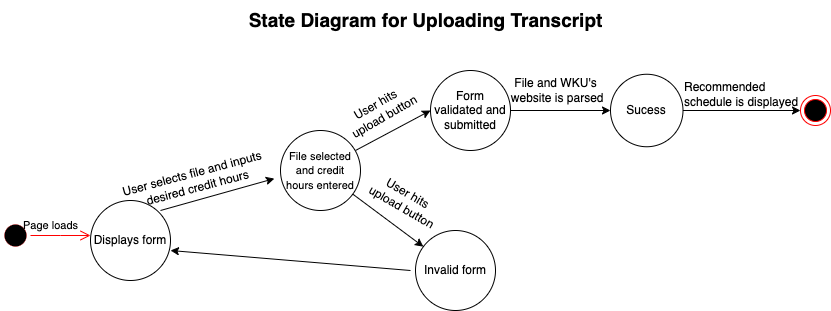

The diagram above was exported from draw.io. Its source (the exported page's mxGraphModel, read from the mxfile embedded in the PNG):
<mxGraphModel dx="855" dy="705" grid="1" gridSize="10" guides="1" tooltips="1" connect="1" arrows="1" fold="1" page="1" pageScale="1" pageWidth="850" pageHeight="1100" math="0" shadow="0">
  <root>
    <mxCell id="0" />
    <mxCell id="1" parent="0" />
    <mxCell id="txCfpDY-OAVL2rXJXz6G-1" value="" style="ellipse;html=1;shape=startState;fillColor=#000000;strokeColor=#ff0000;strokeWidth=0;" vertex="1" parent="1">
      <mxGeometry y="350" width="30" height="30" as="geometry" />
    </mxCell>
    <mxCell id="txCfpDY-OAVL2rXJXz6G-2" value="" style="edgeStyle=orthogonalEdgeStyle;html=1;verticalAlign=bottom;endArrow=open;endSize=8;strokeColor=#ff0000;rounded=0;" edge="1" source="txCfpDY-OAVL2rXJXz6G-1" parent="1">
      <mxGeometry relative="1" as="geometry">
        <mxPoint x="90" y="365" as="targetPoint" />
      </mxGeometry>
    </mxCell>
    <mxCell id="txCfpDY-OAVL2rXJXz6G-3" value="&lt;font style=&quot;font-size: 19px;&quot;&gt;&lt;b&gt;State Diagram for Uploading Transcript&lt;/b&gt;&lt;/font&gt;" style="text;html=1;align=center;verticalAlign=middle;resizable=0;points=[];autosize=1;strokeColor=none;fillColor=none;" vertex="1" parent="1">
      <mxGeometry x="235" y="130" width="380" height="40" as="geometry" />
    </mxCell>
    <mxCell id="txCfpDY-OAVL2rXJXz6G-4" value="Displays form" style="ellipse;whiteSpace=wrap;html=1;aspect=fixed;" vertex="1" parent="1">
      <mxGeometry x="90" y="330" width="80" height="80" as="geometry" />
    </mxCell>
    <mxCell id="txCfpDY-OAVL2rXJXz6G-5" value="&lt;span style=&quot;font-size: 11px;&quot;&gt;Page loads&lt;/span&gt;" style="text;html=1;align=center;verticalAlign=middle;resizable=0;points=[];autosize=1;strokeColor=none;fillColor=none;" vertex="1" parent="1">
      <mxGeometry x="10" y="340" width="80" height="30" as="geometry" />
    </mxCell>
    <mxCell id="txCfpDY-OAVL2rXJXz6G-7" value="" style="endArrow=classic;html=1;rounded=0;entryX=0.951;entryY=0.964;entryDx=0;entryDy=0;entryPerimeter=0;" edge="1" parent="1" target="txCfpDY-OAVL2rXJXz6G-9">
      <mxGeometry width="50" height="50" relative="1" as="geometry">
        <mxPoint x="160" y="340" as="sourcePoint" />
        <mxPoint x="200" y="320" as="targetPoint" />
      </mxGeometry>
    </mxCell>
    <mxCell id="txCfpDY-OAVL2rXJXz6G-9" value="User selects file and&amp;nbsp;&lt;span style=&quot;background-color: transparent; color: light-dark(rgb(0, 0, 0), rgb(255, 255, 255));&quot;&gt;inputs&amp;nbsp;&lt;/span&gt;&lt;div&gt;&lt;span style=&quot;background-color: transparent; color: light-dark(rgb(0, 0, 0), rgb(255, 255, 255));&quot;&gt;desired credit hours&lt;/span&gt;&lt;/div&gt;" style="text;html=1;align=center;verticalAlign=middle;resizable=0;points=[];autosize=1;strokeColor=none;fillColor=none;rotation=-15;" vertex="1" parent="1">
      <mxGeometry x="110" y="290" width="170" height="40" as="geometry" />
    </mxCell>
    <mxCell id="txCfpDY-OAVL2rXJXz6G-27" value="&lt;font style=&quot;font-size: 11px;&quot;&gt;File selected and credit hours entered&lt;/font&gt;" style="ellipse;whiteSpace=wrap;html=1;aspect=fixed;" vertex="1" parent="1">
      <mxGeometry x="280" y="260" width="80" height="80" as="geometry" />
    </mxCell>
    <mxCell id="txCfpDY-OAVL2rXJXz6G-30" value="User hits&amp;nbsp;&lt;div&gt;upload button&lt;/div&gt;" style="text;html=1;align=center;verticalAlign=middle;resizable=0;points=[];autosize=1;strokeColor=none;fillColor=none;rotation=-30;" vertex="1" parent="1">
      <mxGeometry x="330" y="220" width="100" height="40" as="geometry" />
    </mxCell>
    <mxCell id="txCfpDY-OAVL2rXJXz6G-32" style="edgeStyle=orthogonalEdgeStyle;rounded=0;orthogonalLoop=1;jettySize=auto;html=1;exitX=1;exitY=0.5;exitDx=0;exitDy=0;entryX=0;entryY=0.5;entryDx=0;entryDy=0;" edge="1" parent="1" source="txCfpDY-OAVL2rXJXz6G-31" target="txCfpDY-OAVL2rXJXz6G-34">
      <mxGeometry relative="1" as="geometry">
        <mxPoint x="600" y="240" as="targetPoint" />
      </mxGeometry>
    </mxCell>
    <mxCell id="txCfpDY-OAVL2rXJXz6G-31" value="Form validated and submitted" style="ellipse;whiteSpace=wrap;html=1;aspect=fixed;" vertex="1" parent="1">
      <mxGeometry x="430" y="200" width="80" height="80" as="geometry" />
    </mxCell>
    <mxCell id="txCfpDY-OAVL2rXJXz6G-33" value="File and WKU's&lt;div&gt;&amp;nbsp;website&amp;nbsp;&lt;span style=&quot;background-color: transparent; color: light-dark(rgb(0, 0, 0), rgb(255, 255, 255));&quot;&gt;is parsed&lt;/span&gt;&lt;/div&gt;" style="text;html=1;align=center;verticalAlign=middle;resizable=0;points=[];autosize=1;strokeColor=none;fillColor=none;" vertex="1" parent="1">
      <mxGeometry x="495" y="200" width="120" height="40" as="geometry" />
    </mxCell>
    <mxCell id="txCfpDY-OAVL2rXJXz6G-34" value="Sucess" style="ellipse;whiteSpace=wrap;html=1;aspect=fixed;" vertex="1" parent="1">
      <mxGeometry x="610" y="203.75" width="72.5" height="72.5" as="geometry" />
    </mxCell>
    <mxCell id="txCfpDY-OAVL2rXJXz6G-36" value="" style="endArrow=classic;html=1;rounded=0;" edge="1" parent="1">
      <mxGeometry width="50" height="50" relative="1" as="geometry">
        <mxPoint x="355" y="280" as="sourcePoint" />
        <mxPoint x="430" y="240" as="targetPoint" />
      </mxGeometry>
    </mxCell>
    <mxCell id="txCfpDY-OAVL2rXJXz6G-38" value="" style="endArrow=classic;html=1;rounded=0;" edge="1" parent="1" source="txCfpDY-OAVL2rXJXz6G-27" target="txCfpDY-OAVL2rXJXz6G-40">
      <mxGeometry width="50" height="50" relative="1" as="geometry">
        <mxPoint x="450" y="420" as="sourcePoint" />
        <mxPoint x="430" y="360" as="targetPoint" />
      </mxGeometry>
    </mxCell>
    <mxCell id="txCfpDY-OAVL2rXJXz6G-39" value="User hits&amp;nbsp;&lt;div&gt;upload button&lt;/div&gt;" style="text;html=1;align=center;verticalAlign=middle;resizable=0;points=[];autosize=1;strokeColor=none;fillColor=none;rotation=30;" vertex="1" parent="1">
      <mxGeometry x="355" y="310" width="100" height="40" as="geometry" />
    </mxCell>
    <mxCell id="txCfpDY-OAVL2rXJXz6G-40" value="Invalid form" style="ellipse;whiteSpace=wrap;html=1;aspect=fixed;" vertex="1" parent="1">
      <mxGeometry x="415" y="360" width="80" height="80" as="geometry" />
    </mxCell>
    <mxCell id="txCfpDY-OAVL2rXJXz6G-42" value="" style="endArrow=classic;html=1;rounded=0;entryX=1;entryY=0.625;entryDx=0;entryDy=0;entryPerimeter=0;" edge="1" parent="1" target="txCfpDY-OAVL2rXJXz6G-4">
      <mxGeometry width="50" height="50" relative="1" as="geometry">
        <mxPoint x="410" y="400" as="sourcePoint" />
        <mxPoint x="500" y="370" as="targetPoint" />
      </mxGeometry>
    </mxCell>
    <mxCell id="txCfpDY-OAVL2rXJXz6G-43" value="" style="ellipse;html=1;shape=endState;fillColor=#000000;strokeColor=#ff0000;" vertex="1" parent="1">
      <mxGeometry x="800" y="225" width="30" height="30" as="geometry" />
    </mxCell>
    <mxCell id="txCfpDY-OAVL2rXJXz6G-44" style="edgeStyle=orthogonalEdgeStyle;rounded=0;orthogonalLoop=1;jettySize=auto;html=1;exitX=1;exitY=0.5;exitDx=0;exitDy=0;entryX=0;entryY=0.5;entryDx=0;entryDy=0;" edge="1" parent="1" source="txCfpDY-OAVL2rXJXz6G-34" target="txCfpDY-OAVL2rXJXz6G-43">
      <mxGeometry relative="1" as="geometry">
        <mxPoint x="760" y="240" as="targetPoint" />
      </mxGeometry>
    </mxCell>
    <mxCell id="txCfpDY-OAVL2rXJXz6G-45" value="Recommended&amp;nbsp;&lt;div&gt;schedule&amp;nbsp;&lt;span style=&quot;background-color: transparent; color: light-dark(rgb(0, 0, 0), rgb(255, 255, 255));&quot;&gt;is displayed&lt;/span&gt;&lt;/div&gt;" style="text;html=1;align=left;verticalAlign=middle;resizable=0;points=[];autosize=1;strokeColor=none;fillColor=none;" vertex="1" parent="1">
      <mxGeometry x="682.5" y="203.75" width="140" height="40" as="geometry" />
    </mxCell>
  </root>
</mxGraphModel>